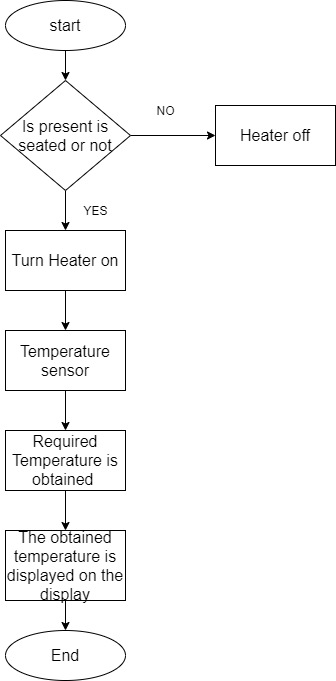

The diagram above was exported from draw.io. Its source (the exported page's mxGraphModel, read from the mxfile embedded in the PNG):
<mxGraphModel dx="1038" dy="579" grid="1" gridSize="10" guides="1" tooltips="1" connect="1" arrows="1" fold="1" page="1" pageScale="1" pageWidth="850" pageHeight="1100" math="0" shadow="0">
  <root>
    <mxCell id="0" />
    <mxCell id="1" parent="0" />
    <mxCell id="UefVDC39OSMiOWNE-c47-8" style="edgeStyle=orthogonalEdgeStyle;rounded=0;orthogonalLoop=1;jettySize=auto;html=1;exitX=0.5;exitY=1;exitDx=0;exitDy=0;entryX=0.5;entryY=0;entryDx=0;entryDy=0;" edge="1" parent="1" source="UefVDC39OSMiOWNE-c47-1" target="UefVDC39OSMiOWNE-c47-2">
      <mxGeometry relative="1" as="geometry" />
    </mxCell>
    <mxCell id="UefVDC39OSMiOWNE-c47-1" value="&lt;font size=&quot;3&quot;&gt;start&lt;/font&gt;" style="ellipse;whiteSpace=wrap;html=1;" vertex="1" parent="1">
      <mxGeometry x="340" y="70" width="120" height="50" as="geometry" />
    </mxCell>
    <mxCell id="UefVDC39OSMiOWNE-c47-9" style="edgeStyle=orthogonalEdgeStyle;rounded=0;orthogonalLoop=1;jettySize=auto;html=1;exitX=0.5;exitY=1;exitDx=0;exitDy=0;entryX=0.5;entryY=0;entryDx=0;entryDy=0;" edge="1" parent="1" source="UefVDC39OSMiOWNE-c47-2" target="UefVDC39OSMiOWNE-c47-3">
      <mxGeometry relative="1" as="geometry" />
    </mxCell>
    <mxCell id="UefVDC39OSMiOWNE-c47-15" value="" style="edgeStyle=orthogonalEdgeStyle;rounded=0;orthogonalLoop=1;jettySize=auto;html=1;" edge="1" parent="1" source="UefVDC39OSMiOWNE-c47-2" target="UefVDC39OSMiOWNE-c47-14">
      <mxGeometry relative="1" as="geometry" />
    </mxCell>
    <mxCell id="UefVDC39OSMiOWNE-c47-2" value="&lt;font size=&quot;3&quot;&gt;Is present is seated or not&lt;/font&gt;" style="rhombus;whiteSpace=wrap;html=1;" vertex="1" parent="1">
      <mxGeometry x="335" y="150" width="130" height="110" as="geometry" />
    </mxCell>
    <mxCell id="UefVDC39OSMiOWNE-c47-10" style="edgeStyle=orthogonalEdgeStyle;rounded=0;orthogonalLoop=1;jettySize=auto;html=1;exitX=0.5;exitY=1;exitDx=0;exitDy=0;entryX=0.5;entryY=0;entryDx=0;entryDy=0;" edge="1" parent="1" source="UefVDC39OSMiOWNE-c47-3" target="UefVDC39OSMiOWNE-c47-4">
      <mxGeometry relative="1" as="geometry" />
    </mxCell>
    <mxCell id="UefVDC39OSMiOWNE-c47-3" value="&lt;font size=&quot;3&quot;&gt;Turn Heater on&lt;/font&gt;" style="rounded=0;whiteSpace=wrap;html=1;" vertex="1" parent="1">
      <mxGeometry x="340" y="300" width="120" height="60" as="geometry" />
    </mxCell>
    <mxCell id="UefVDC39OSMiOWNE-c47-11" style="edgeStyle=orthogonalEdgeStyle;rounded=0;orthogonalLoop=1;jettySize=auto;html=1;exitX=0.5;exitY=1;exitDx=0;exitDy=0;entryX=0.5;entryY=0;entryDx=0;entryDy=0;" edge="1" parent="1" source="UefVDC39OSMiOWNE-c47-4" target="UefVDC39OSMiOWNE-c47-5">
      <mxGeometry relative="1" as="geometry" />
    </mxCell>
    <mxCell id="UefVDC39OSMiOWNE-c47-4" value="&lt;font size=&quot;3&quot;&gt;Temperature sensor&lt;/font&gt;" style="rounded=0;whiteSpace=wrap;html=1;" vertex="1" parent="1">
      <mxGeometry x="340" y="400" width="120" height="60" as="geometry" />
    </mxCell>
    <mxCell id="UefVDC39OSMiOWNE-c47-12" style="edgeStyle=orthogonalEdgeStyle;rounded=0;orthogonalLoop=1;jettySize=auto;html=1;exitX=0.5;exitY=1;exitDx=0;exitDy=0;entryX=0.5;entryY=0;entryDx=0;entryDy=0;" edge="1" parent="1" source="UefVDC39OSMiOWNE-c47-5" target="UefVDC39OSMiOWNE-c47-6">
      <mxGeometry relative="1" as="geometry" />
    </mxCell>
    <mxCell id="UefVDC39OSMiOWNE-c47-5" value="&lt;font size=&quot;3&quot;&gt;Required Temperature is&lt;br&gt;obtained&amp;nbsp;&lt;/font&gt;" style="rounded=0;whiteSpace=wrap;html=1;" vertex="1" parent="1">
      <mxGeometry x="340" y="500" width="120" height="60" as="geometry" />
    </mxCell>
    <mxCell id="UefVDC39OSMiOWNE-c47-13" style="edgeStyle=orthogonalEdgeStyle;rounded=0;orthogonalLoop=1;jettySize=auto;html=1;exitX=0.5;exitY=1;exitDx=0;exitDy=0;entryX=0.5;entryY=0;entryDx=0;entryDy=0;" edge="1" parent="1" source="UefVDC39OSMiOWNE-c47-6" target="UefVDC39OSMiOWNE-c47-7">
      <mxGeometry relative="1" as="geometry" />
    </mxCell>
    <mxCell id="UefVDC39OSMiOWNE-c47-6" value="&lt;font size=&quot;3&quot;&gt;The obtained temperature is displayed on the&lt;br&gt;display&lt;br&gt;&lt;/font&gt;" style="rounded=0;whiteSpace=wrap;html=1;" vertex="1" parent="1">
      <mxGeometry x="340" y="600" width="120" height="70" as="geometry" />
    </mxCell>
    <mxCell id="UefVDC39OSMiOWNE-c47-7" value="&lt;font size=&quot;3&quot;&gt;End&lt;/font&gt;" style="ellipse;whiteSpace=wrap;html=1;" vertex="1" parent="1">
      <mxGeometry x="340" y="700" width="120" height="50" as="geometry" />
    </mxCell>
    <mxCell id="UefVDC39OSMiOWNE-c47-14" value="&lt;font size=&quot;3&quot;&gt;Heater off&lt;/font&gt;" style="whiteSpace=wrap;html=1;" vertex="1" parent="1">
      <mxGeometry x="550" y="175" width="120" height="60" as="geometry" />
    </mxCell>
    <mxCell id="UefVDC39OSMiOWNE-c47-16" value="YES" style="text;html=1;align=center;verticalAlign=middle;resizable=0;points=[];autosize=1;strokeColor=none;fillColor=none;" vertex="1" parent="1">
      <mxGeometry x="410" y="270" width="40" height="20" as="geometry" />
    </mxCell>
    <mxCell id="UefVDC39OSMiOWNE-c47-17" value="NO" style="text;html=1;align=center;verticalAlign=middle;resizable=0;points=[];autosize=1;strokeColor=none;fillColor=none;" vertex="1" parent="1">
      <mxGeometry x="485" y="170" width="30" height="20" as="geometry" />
    </mxCell>
  </root>
</mxGraphModel>